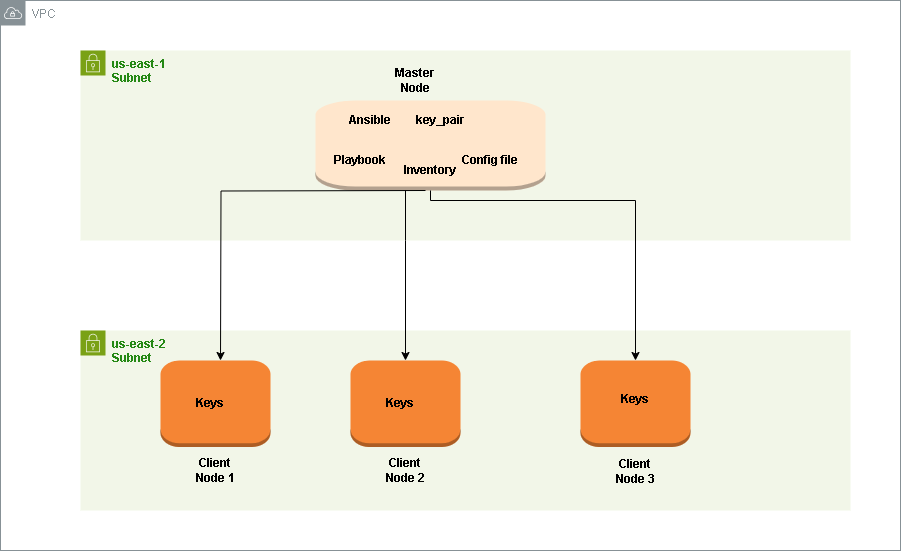

The diagram above was exported from draw.io. Its source (the exported page's mxGraphModel, read from the mxfile embedded in the PNG):
<mxGraphModel dx="1050" dy="557" grid="1" gridSize="10" guides="1" tooltips="1" connect="1" arrows="1" fold="1" page="1" pageScale="1" pageWidth="850" pageHeight="1100" math="0" shadow="0">
  <root>
    <mxCell id="0" />
    <mxCell id="1" parent="0" />
    <mxCell id="5UYEd00DMzDj5tyejQIR-2" value="&lt;b&gt;us-east-1&lt;/b&gt;&lt;div&gt;&lt;b&gt;Subnet&lt;/b&gt;&lt;/div&gt;" style="points=[[0,0],[0.25,0],[0.5,0],[0.75,0],[1,0],[1,0.25],[1,0.5],[1,0.75],[1,1],[0.75,1],[0.5,1],[0.25,1],[0,1],[0,0.75],[0,0.5],[0,0.25]];outlineConnect=0;gradientColor=none;html=1;whiteSpace=wrap;fontSize=12;fontStyle=0;container=1;pointerEvents=0;collapsible=0;recursiveResize=0;shape=mxgraph.aws4.group;grIcon=mxgraph.aws4.group_security_group;grStroke=0;strokeColor=#7AA116;fillColor=#F2F6E8;verticalAlign=top;align=left;spacingLeft=30;fontColor=#248814;dashed=0;" vertex="1" parent="1">
      <mxGeometry x="100" y="70" width="770" height="190" as="geometry" />
    </mxCell>
    <mxCell id="5UYEd00DMzDj5tyejQIR-6" value="" style="outlineConnect=0;dashed=0;verticalLabelPosition=bottom;verticalAlign=top;align=center;html=1;shape=mxgraph.aws3.instance;fillColor=#ffe6cc;strokeColor=#d79b00;" vertex="1" parent="5UYEd00DMzDj5tyejQIR-2">
      <mxGeometry x="235" y="50" width="230" height="90" as="geometry" />
    </mxCell>
    <mxCell id="5UYEd00DMzDj5tyejQIR-7" value="&lt;b&gt;Master Node&lt;/b&gt;" style="text;strokeColor=none;align=center;fillColor=none;html=1;verticalAlign=middle;whiteSpace=wrap;rounded=0;" vertex="1" parent="5UYEd00DMzDj5tyejQIR-2">
      <mxGeometry x="305" y="20" width="60" height="20" as="geometry" />
    </mxCell>
    <mxCell id="5UYEd00DMzDj5tyejQIR-8" value="&lt;b&gt;Ansible&lt;/b&gt;" style="text;strokeColor=none;align=center;fillColor=none;html=1;verticalAlign=middle;whiteSpace=wrap;rounded=0;" vertex="1" parent="5UYEd00DMzDj5tyejQIR-2">
      <mxGeometry x="260" y="60" width="60" height="20" as="geometry" />
    </mxCell>
    <mxCell id="5UYEd00DMzDj5tyejQIR-9" value="&lt;b&gt;key_pair&lt;/b&gt;" style="text;strokeColor=none;align=center;fillColor=none;html=1;verticalAlign=middle;whiteSpace=wrap;rounded=0;" vertex="1" parent="5UYEd00DMzDj5tyejQIR-2">
      <mxGeometry x="330" y="60" width="60" height="20" as="geometry" />
    </mxCell>
    <mxCell id="5UYEd00DMzDj5tyejQIR-10" value="&lt;b&gt;Playbook&lt;/b&gt;" style="text;strokeColor=none;align=center;fillColor=none;html=1;verticalAlign=middle;whiteSpace=wrap;rounded=0;" vertex="1" parent="5UYEd00DMzDj5tyejQIR-2">
      <mxGeometry x="250" y="100" width="60" height="20" as="geometry" />
    </mxCell>
    <mxCell id="5UYEd00DMzDj5tyejQIR-11" value="&lt;b&gt;Inventory&lt;/b&gt;" style="text;strokeColor=none;align=center;fillColor=none;html=1;verticalAlign=middle;whiteSpace=wrap;rounded=0;" vertex="1" parent="5UYEd00DMzDj5tyejQIR-2">
      <mxGeometry x="320" y="110" width="60" height="20" as="geometry" />
    </mxCell>
    <mxCell id="5UYEd00DMzDj5tyejQIR-12" value="&lt;b&gt;Config file&lt;/b&gt;" style="text;strokeColor=none;align=center;fillColor=none;html=1;verticalAlign=middle;whiteSpace=wrap;rounded=0;" vertex="1" parent="5UYEd00DMzDj5tyejQIR-2">
      <mxGeometry x="380" y="100" width="60" height="20" as="geometry" />
    </mxCell>
    <mxCell id="5UYEd00DMzDj5tyejQIR-5" value="&lt;b&gt;us-east-2&lt;/b&gt;&lt;div&gt;&lt;b&gt;Subnet&lt;/b&gt;&lt;/div&gt;" style="points=[[0,0],[0.25,0],[0.5,0],[0.75,0],[1,0],[1,0.25],[1,0.5],[1,0.75],[1,1],[0.75,1],[0.5,1],[0.25,1],[0,1],[0,0.75],[0,0.5],[0,0.25]];outlineConnect=0;gradientColor=none;html=1;whiteSpace=wrap;fontSize=12;fontStyle=0;container=1;pointerEvents=0;collapsible=0;recursiveResize=0;shape=mxgraph.aws4.group;grIcon=mxgraph.aws4.group_security_group;grStroke=0;strokeColor=#7AA116;fillColor=#F2F6E8;verticalAlign=top;align=left;spacingLeft=30;fontColor=#248814;dashed=0;" vertex="1" parent="1">
      <mxGeometry x="100" y="350" width="770" height="180" as="geometry" />
    </mxCell>
    <mxCell id="5UYEd00DMzDj5tyejQIR-13" value="" style="outlineConnect=0;dashed=0;verticalLabelPosition=bottom;verticalAlign=top;align=center;html=1;shape=mxgraph.aws3.instance;fillColor=#F58534;gradientColor=none;" vertex="1" parent="5UYEd00DMzDj5tyejQIR-5">
      <mxGeometry x="80" y="30" width="110" height="86.5" as="geometry" />
    </mxCell>
    <mxCell id="5UYEd00DMzDj5tyejQIR-14" value="" style="outlineConnect=0;dashed=0;verticalLabelPosition=bottom;verticalAlign=top;align=center;html=1;shape=mxgraph.aws3.instance;fillColor=#F58534;gradientColor=none;" vertex="1" parent="5UYEd00DMzDj5tyejQIR-5">
      <mxGeometry x="270" y="30" width="110" height="86.5" as="geometry" />
    </mxCell>
    <mxCell id="5UYEd00DMzDj5tyejQIR-15" value="" style="outlineConnect=0;dashed=0;verticalLabelPosition=bottom;verticalAlign=top;align=center;html=1;shape=mxgraph.aws3.instance;fillColor=#F58534;gradientColor=none;" vertex="1" parent="5UYEd00DMzDj5tyejQIR-5">
      <mxGeometry x="500" y="30" width="110" height="86.5" as="geometry" />
    </mxCell>
    <mxCell id="5UYEd00DMzDj5tyejQIR-18" value="&lt;b&gt;Client Node 1&lt;/b&gt;" style="text;strokeColor=none;align=center;fillColor=none;html=1;verticalAlign=middle;whiteSpace=wrap;rounded=0;" vertex="1" parent="5UYEd00DMzDj5tyejQIR-5">
      <mxGeometry x="105" y="130" width="60" height="20" as="geometry" />
    </mxCell>
    <mxCell id="5UYEd00DMzDj5tyejQIR-19" value="&lt;b&gt;Client Node 2&lt;/b&gt;" style="text;strokeColor=none;align=center;fillColor=none;html=1;verticalAlign=middle;whiteSpace=wrap;rounded=0;" vertex="1" parent="5UYEd00DMzDj5tyejQIR-5">
      <mxGeometry x="295" y="135" width="60" height="10" as="geometry" />
    </mxCell>
    <mxCell id="5UYEd00DMzDj5tyejQIR-20" value="&lt;b&gt;Client Node 3&lt;/b&gt;" style="text;strokeColor=none;align=center;fillColor=none;html=1;verticalAlign=middle;whiteSpace=wrap;rounded=0;" vertex="1" parent="5UYEd00DMzDj5tyejQIR-5">
      <mxGeometry x="525" y="140" width="60" as="geometry" />
    </mxCell>
    <mxCell id="5UYEd00DMzDj5tyejQIR-21" value="&lt;b&gt;Keys&lt;/b&gt;" style="text;strokeColor=none;align=center;fillColor=none;html=1;verticalAlign=middle;whiteSpace=wrap;rounded=0;" vertex="1" parent="5UYEd00DMzDj5tyejQIR-5">
      <mxGeometry x="100" y="68.25" width="60" height="10" as="geometry" />
    </mxCell>
    <mxCell id="5UYEd00DMzDj5tyejQIR-22" value="&lt;b&gt;Keys&lt;/b&gt;" style="text;strokeColor=none;align=center;fillColor=none;html=1;verticalAlign=middle;whiteSpace=wrap;rounded=0;" vertex="1" parent="5UYEd00DMzDj5tyejQIR-5">
      <mxGeometry x="290" y="68.25" width="60" height="10" as="geometry" />
    </mxCell>
    <mxCell id="5UYEd00DMzDj5tyejQIR-23" value="&lt;b&gt;Keys&lt;/b&gt;" style="text;strokeColor=none;align=center;fillColor=none;html=1;verticalAlign=middle;whiteSpace=wrap;rounded=0;" vertex="1" parent="5UYEd00DMzDj5tyejQIR-5">
      <mxGeometry x="525" y="68.25" width="60" as="geometry" />
    </mxCell>
    <mxCell id="5UYEd00DMzDj5tyejQIR-31" style="edgeStyle=orthogonalEdgeStyle;rounded=0;orthogonalLoop=1;jettySize=auto;html=1;entryX=0.5;entryY=0;entryDx=0;entryDy=0;entryPerimeter=0;exitX=0.5;exitY=1;exitDx=0;exitDy=0;exitPerimeter=0;" edge="1" parent="1">
      <mxGeometry relative="1" as="geometry">
        <mxPoint x="445" y="210" as="sourcePoint" />
        <mxPoint x="240" y="380" as="targetPoint" />
      </mxGeometry>
    </mxCell>
    <mxCell id="5UYEd00DMzDj5tyejQIR-34" style="edgeStyle=orthogonalEdgeStyle;rounded=0;orthogonalLoop=1;jettySize=auto;html=1;" edge="1" parent="1" target="5UYEd00DMzDj5tyejQIR-14">
      <mxGeometry relative="1" as="geometry">
        <mxPoint x="425" y="210" as="sourcePoint" />
        <Array as="points">
          <mxPoint x="425" y="260" />
          <mxPoint x="425" y="260" />
        </Array>
      </mxGeometry>
    </mxCell>
    <mxCell id="5UYEd00DMzDj5tyejQIR-41" style="edgeStyle=orthogonalEdgeStyle;rounded=0;orthogonalLoop=1;jettySize=auto;html=1;" edge="1" parent="1" source="5UYEd00DMzDj5tyejQIR-6" target="5UYEd00DMzDj5tyejQIR-15">
      <mxGeometry relative="1" as="geometry">
        <Array as="points">
          <mxPoint x="450" y="220" />
          <mxPoint x="655" y="220" />
        </Array>
      </mxGeometry>
    </mxCell>
    <mxCell id="5UYEd00DMzDj5tyejQIR-42" value="VPC" style="sketch=0;outlineConnect=0;gradientColor=none;html=1;whiteSpace=wrap;fontSize=12;fontStyle=0;shape=mxgraph.aws4.group;grIcon=mxgraph.aws4.group_vpc;strokeColor=#879196;fillColor=none;verticalAlign=top;align=left;spacingLeft=30;fontColor=#879196;dashed=0;" vertex="1" parent="1">
      <mxGeometry x="20" y="20" width="900" height="550" as="geometry" />
    </mxCell>
  </root>
</mxGraphModel>